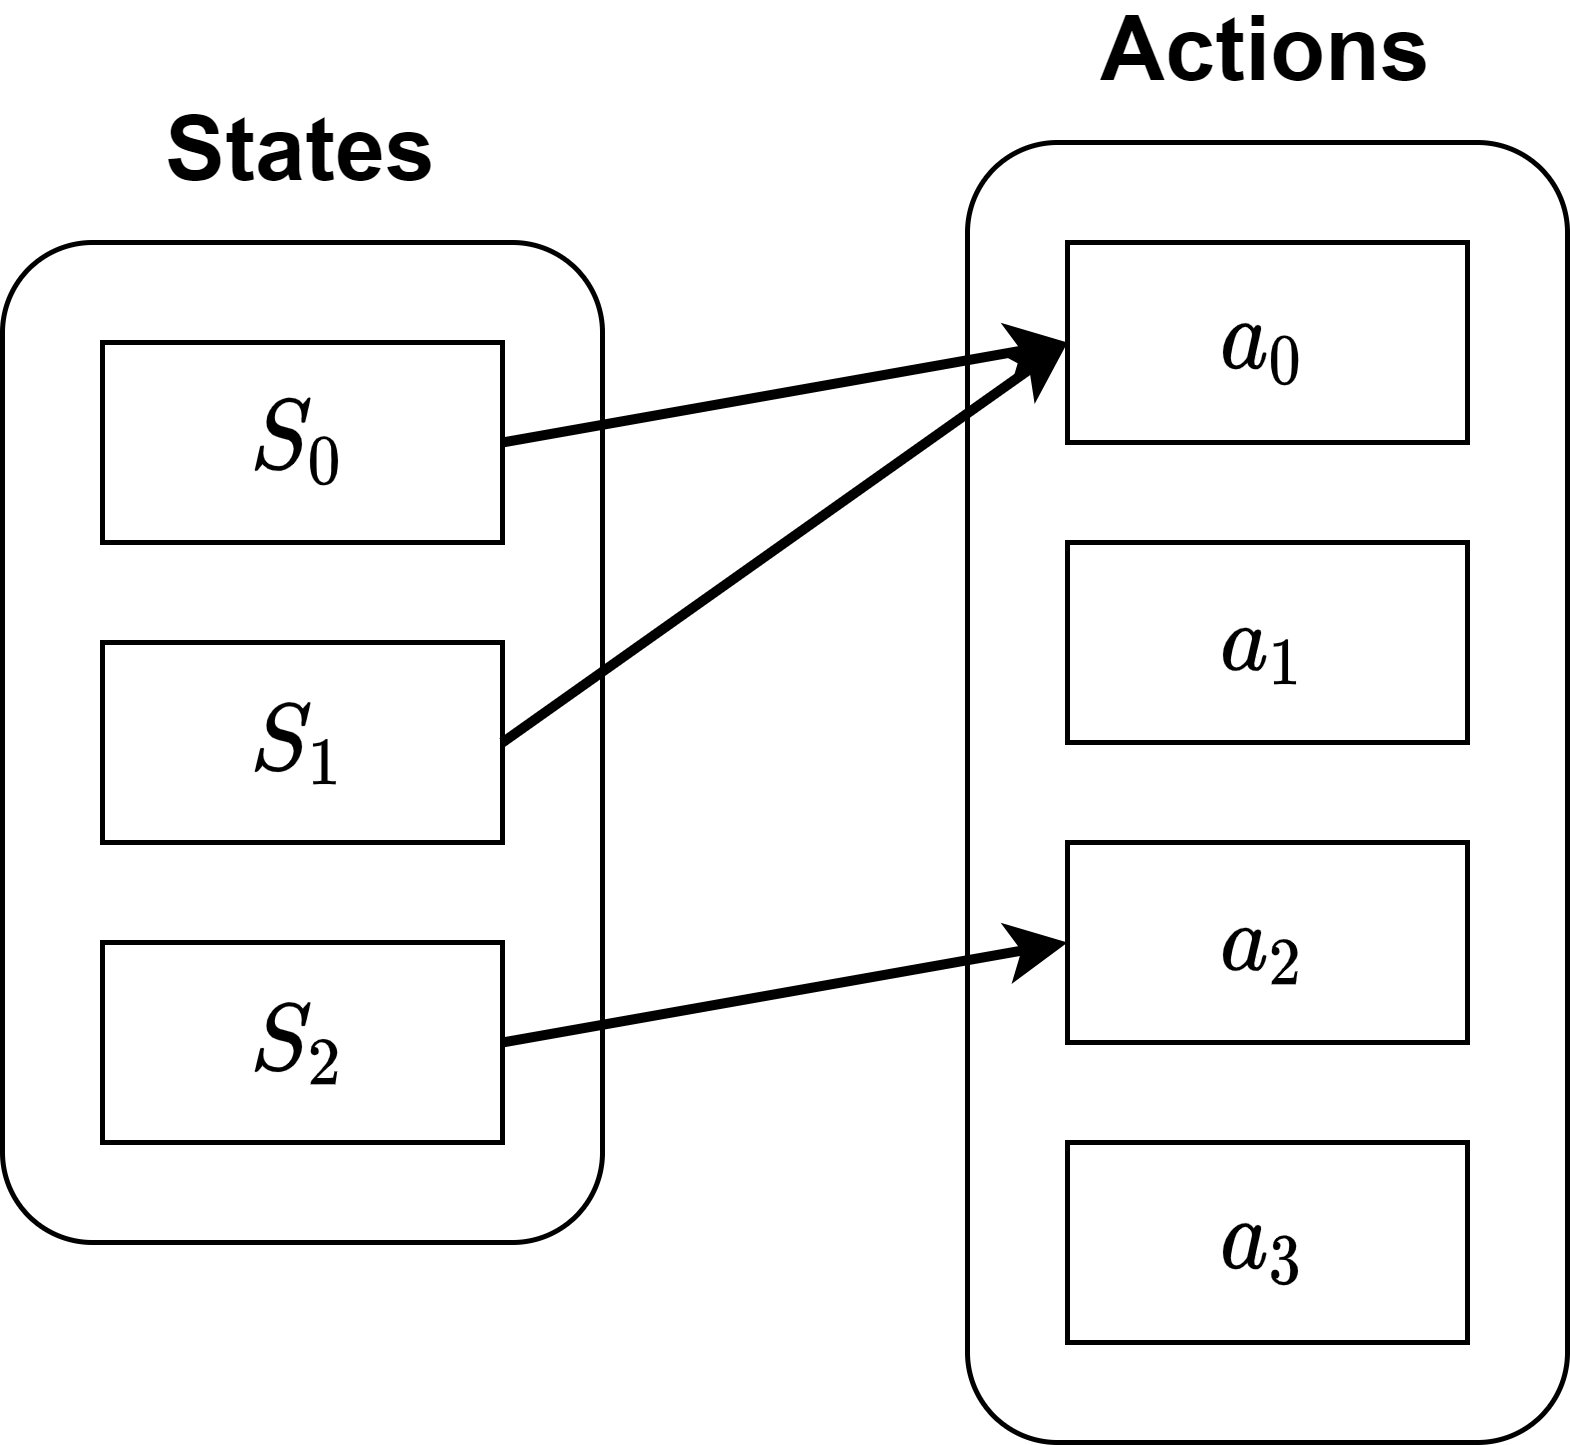

The diagram above was exported from draw.io. Its source (the exported page's mxGraphModel, read from the mxfile embedded in the PNG):
<mxGraphModel dx="539" dy="528" grid="1" gridSize="10" guides="1" tooltips="1" connect="1" arrows="1" fold="1" page="1" pageScale="1" pageWidth="850" pageHeight="1100" math="1" shadow="0">
  <root>
    <mxCell id="0" />
    <mxCell id="1" parent="0" />
    <mxCell id="2" value="" style="rounded=1;whiteSpace=wrap;html=1;" vertex="1" parent="1">
      <mxGeometry x="537" y="1380" width="120" height="200" as="geometry" />
    </mxCell>
    <mxCell id="3" value="&lt;font style=&quot;font-size: 16px&quot;&gt;&lt;b&gt;`S_0`&lt;/b&gt;&lt;/font&gt;" style="rounded=0;whiteSpace=wrap;html=1;" vertex="1" parent="1">
      <mxGeometry x="557" y="1400" width="80" height="40" as="geometry" />
    </mxCell>
    <mxCell id="4" value="&lt;span&gt;&lt;font style=&quot;font-size: 16px&quot;&gt;&lt;b&gt;`S_1`&lt;/b&gt;&lt;/font&gt;&lt;/span&gt;" style="rounded=0;whiteSpace=wrap;html=1;" vertex="1" parent="1">
      <mxGeometry x="557" y="1460" width="80" height="40" as="geometry" />
    </mxCell>
    <mxCell id="5" value="&lt;span&gt;&lt;font style=&quot;font-size: 16px&quot;&gt;&lt;b&gt;`S_2`&lt;/b&gt;&lt;/font&gt;&lt;/span&gt;" style="rounded=0;whiteSpace=wrap;html=1;" vertex="1" parent="1">
      <mxGeometry x="557" y="1520" width="80" height="40" as="geometry" />
    </mxCell>
    <mxCell id="6" value="" style="rounded=1;whiteSpace=wrap;html=1;" vertex="1" parent="1">
      <mxGeometry x="730" y="1360" width="120" height="260" as="geometry" />
    </mxCell>
    <mxCell id="7" value="&lt;font style=&quot;font-size: 16px&quot;&gt;`a_0`&lt;/font&gt;" style="rounded=0;whiteSpace=wrap;html=1;" vertex="1" parent="1">
      <mxGeometry x="750" y="1380" width="80" height="40" as="geometry" />
    </mxCell>
    <mxCell id="8" value="&lt;span&gt;&lt;font style=&quot;font-size: 16px&quot;&gt;`a_1`&lt;/font&gt;&lt;/span&gt;" style="rounded=0;whiteSpace=wrap;html=1;" vertex="1" parent="1">
      <mxGeometry x="750" y="1440" width="80" height="40" as="geometry" />
    </mxCell>
    <mxCell id="9" value="&lt;span&gt;&lt;font style=&quot;font-size: 16px&quot;&gt;`a_2`&lt;/font&gt;&lt;/span&gt;" style="rounded=0;whiteSpace=wrap;html=1;" vertex="1" parent="1">
      <mxGeometry x="750" y="1500" width="80" height="40" as="geometry" />
    </mxCell>
    <mxCell id="10" value="&lt;span&gt;&lt;font style=&quot;font-size: 16px&quot;&gt;`a_3`&lt;/font&gt;&lt;/span&gt;" style="rounded=0;whiteSpace=wrap;html=1;" vertex="1" parent="1">
      <mxGeometry x="750" y="1560" width="80" height="40" as="geometry" />
    </mxCell>
    <mxCell id="11" value="" style="endArrow=classic;html=1;exitX=1;exitY=0.5;exitDx=0;exitDy=0;entryX=0;entryY=0.5;entryDx=0;entryDy=0;strokeWidth=2;" edge="1" source="3" target="7" parent="1">
      <mxGeometry width="50" height="50" relative="1" as="geometry">
        <mxPoint x="720" y="1550" as="sourcePoint" />
        <mxPoint x="770" y="1500" as="targetPoint" />
      </mxGeometry>
    </mxCell>
    <mxCell id="12" value="" style="endArrow=classic;html=1;strokeWidth=2;exitX=1;exitY=0.5;exitDx=0;exitDy=0;entryX=0;entryY=0.5;entryDx=0;entryDy=0;" edge="1" source="4" target="7" parent="1">
      <mxGeometry width="50" height="50" relative="1" as="geometry">
        <mxPoint x="740" y="1470" as="sourcePoint" />
        <mxPoint x="790" y="1420" as="targetPoint" />
      </mxGeometry>
    </mxCell>
    <mxCell id="13" value="" style="endArrow=classic;html=1;strokeWidth=2;exitX=1;exitY=0.5;exitDx=0;exitDy=0;entryX=0;entryY=0.5;entryDx=0;entryDy=0;" edge="1" source="5" target="9" parent="1">
      <mxGeometry width="50" height="50" relative="1" as="geometry">
        <mxPoint x="740" y="1470" as="sourcePoint" />
        <mxPoint x="790" y="1420" as="targetPoint" />
      </mxGeometry>
    </mxCell>
    <mxCell id="14" value="&lt;font style=&quot;font-size: 18px&quot;&gt;&lt;b&gt;States&lt;/b&gt;&lt;/font&gt;" style="text;html=1;strokeColor=none;fillColor=none;align=center;verticalAlign=middle;whiteSpace=wrap;rounded=0;" vertex="1" parent="1">
      <mxGeometry x="577" y="1352" width="40" height="20" as="geometry" />
    </mxCell>
    <mxCell id="15" value="&lt;font style=&quot;font-size: 18px&quot;&gt;&lt;b&gt;Actions&lt;/b&gt;&lt;/font&gt;" style="text;html=1;strokeColor=none;fillColor=none;align=center;verticalAlign=middle;whiteSpace=wrap;rounded=0;" vertex="1" parent="1">
      <mxGeometry x="770" y="1332" width="40" height="20" as="geometry" />
    </mxCell>
  </root>
</mxGraphModel>